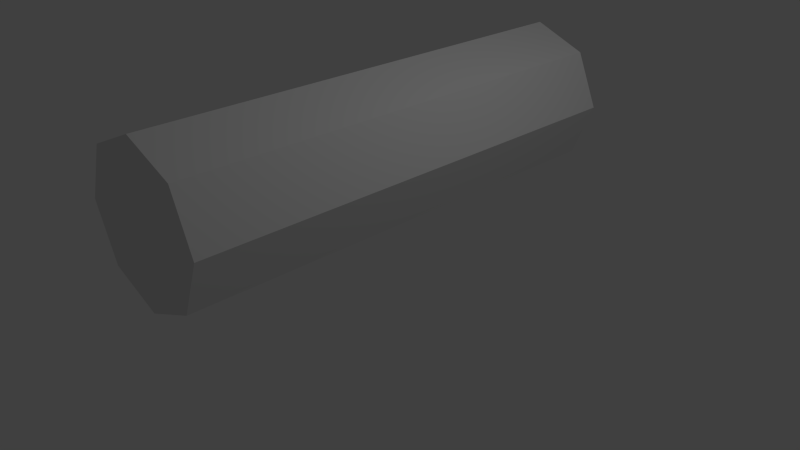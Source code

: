 # Source: octagonal_prism.blend  (saved by Blender 2.73.0; exported with 4.5.12 LTS)
import bpy
from mathutils import Matrix  # noqa: F401  (used for matrix-valued properties, if any)

bpy.ops.wm.read_factory_settings(use_empty=True)
scene = bpy.context.scene
scene.name = 'Scene'

# ---- collections
col_collection_1 = bpy.data.collections.new('Collection 1'); scene.collection.children.link(col_collection_1)

# ---- world
world_world = bpy.data.worlds.new('World'); scene.world = world_world
world_world.color = (0.05088, 0.05088, 0.05088)
world_world.use_sun_shadow = False
world_world.sun_shadow_jitter_overblur = 0.0
world_world.cycles.sampling_method = 'MANUAL'
world_world.cycles.sample_map_resolution = 256

# ---- cameras
cam_camera = bpy.data.cameras.new('Camera')
cam_camera.clip_end = 100.0
cam_camera.lens = 35.0
cam_camera.sensor_width = 32.0
cam_camera.sensor_height = 18.0
cam_camera.ortho_scale = 7.314
cam_camera.dof.focus_distance = 0.0
cam_camera.dof.aperture_fstop = 128.0

# ---- lights
light_lamp = bpy.data.lights.new('Lamp', 'POINT')
light_lamp.transmission_factor = 0.0
light_lamp.cutoff_distance = 30.0
light_lamp.energy = 100.0
light_lamp.shadow_buffer_clip_start = 1.001
light_lamp.shadow_soft_size = 0.1
light_lamp.shadow_maximum_resolution = 0.006
light_lamp.use_absolute_resolution = True
light_lamp.cycles.use_multiple_importance_sampling = False

# ---- meshes
me_circle = bpy.data.meshes.new('Circle')
me_circle.from_pydata([(-6.812e-16, 1.0, -3.068), (-0.7071, 0.7071, -3.068), (-1.0, -2.753e-07, -3.068), (-0.7071, -0.7071, -3.068), (8.742e-08, -1.0, -3.068), (0.7071, -0.7071, -3.068), (1.0, -2.197e-07, -3.068), (0.7071, 0.7071, -3.068), (7.013e-16, 1.0, 3.158), (-0.7071, 0.7071, 3.158), (-1.0, 1.947e-07, 3.158), (-0.7071, -0.7071, 3.158), (8.742e-08, -1.0, 3.158), (0.7071, -0.7071, 3.158), (1.0, 2.504e-07, 3.158), (0.7071, 0.7071, 3.158)], [], [(1, 0, 7, 6, 5, 4, 3, 2), (9, 10, 11, 12, 13, 14, 15, 8), (7, 0, 8, 15), (6, 7, 15, 14), (5, 6, 14, 13), (4, 5, 13, 12), (3, 4, 12, 11), (2, 3, 11, 10), (1, 2, 10, 9), (0, 1, 9, 8)])
me_circle.use_remesh_preserve_volume = False
me_circle.use_remesh_preserve_attributes = False
me_circle.use_mirror_vertex_groups = False
me_circle.update()

# ---- objects
ob_circle = bpy.data.objects.new('Circle', me_circle)
ob_lamp = bpy.data.objects.new('Lamp', light_lamp)
ob_camera = bpy.data.objects.new('Camera', cam_camera)

# ---- transforms, parenting, visibility, modifiers, constraints
ob_circle.location = (0.0, 0.0, 1.451)
ob_circle.rotation_euler = (-1.571, -2.22e-16, 2.22e-16)
ob_circle.lineart.crease_threshold = 0.0
ob_lamp.location = (4.076, 1.005, 5.904)
ob_lamp.rotation_euler = (0.6503, 0.05522, 1.866)
ob_lamp.lock_rotations_4d = False
ob_lamp.empty_display_type = 'ARROWS'
ob_lamp.color = (0.0, 0.0, 0.0, 0.0)
ob_lamp.lineart.crease_threshold = 0.0
ob_camera.location = (7.481, -6.508, 5.344)
ob_camera.rotation_euler = (1.109, 0.01082, 0.8149)
ob_camera.lock_rotations_4d = False
ob_camera.empty_display_type = 'ARROWS'
ob_camera.color = (0.0, 0.0, 0.0, 0.0)
ob_camera.display_type = 'WIRE'
ob_camera.lineart.crease_threshold = 0.0

# ---- collection membership
col_collection_1.objects.link(ob_circle)
col_collection_1.objects.link(ob_lamp)
col_collection_1.objects.link(ob_camera)

# ---- scene / render settings (as saved in the file)
scene.camera = ob_camera
scene.frame_start = 1; scene.frame_end = 250; scene.frame_set(1)
scene.render.engine = 'BLENDER_EEVEE_NEXT'
scene.render.resolution_percentage = 50
scene.render.dither_intensity = 0.0
scene.cycles.use_denoising = False
scene.cycles.samples = 10
scene.cycles.sampling_pattern = 'TABULATED_SOBOL'
scene.cycles.light_sampling_threshold = 0.0
scene.cycles.use_adaptive_sampling = False
scene.cycles.use_light_tree = False
scene.cycles.blur_glossy = 0.0
scene.cycles.pixel_filter_type = 'GAUSSIAN'
scene.cycles.sample_clamp_indirect = 0.0
scene.view_settings.view_transform = 'Standard'
bpy.context.view_layer.update()

